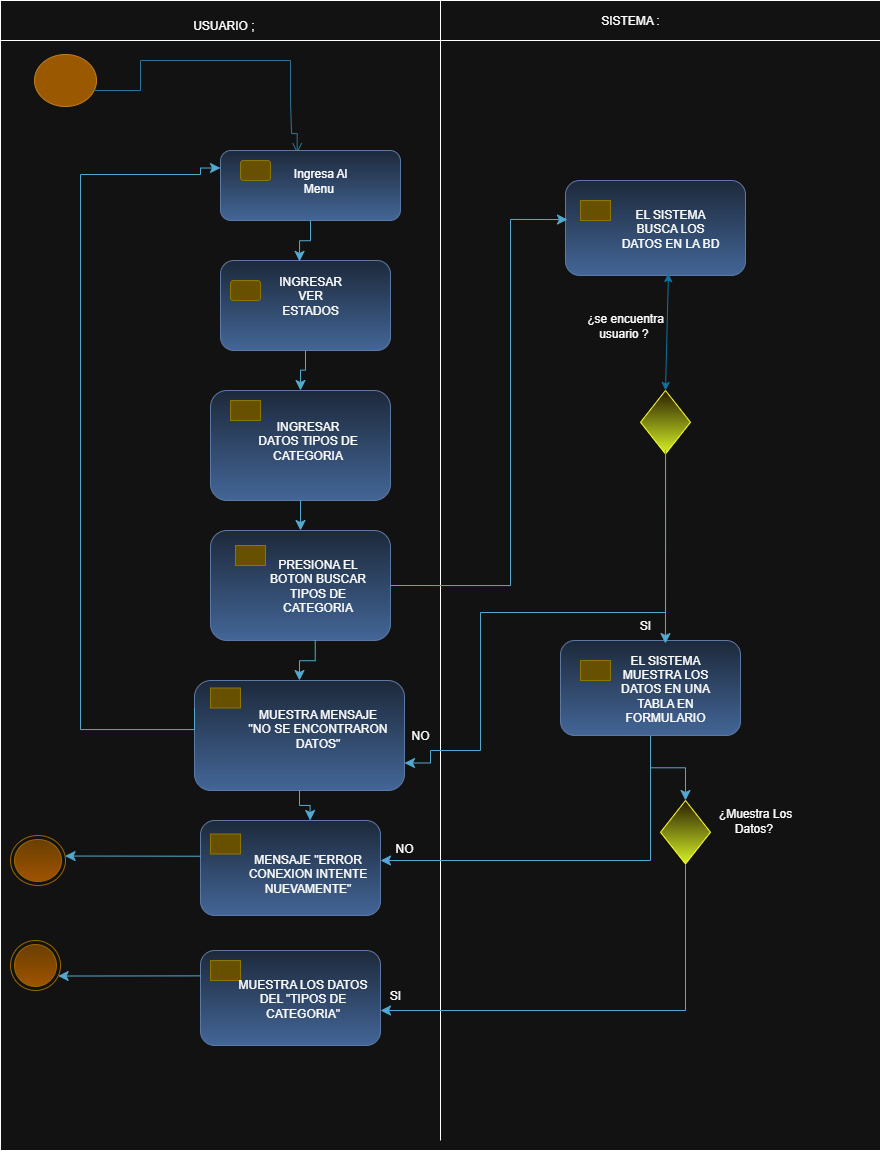

The diagram above was exported from draw.io. Its source (the exported page's mxGraphModel, read from the mxfile embedded in the PNG):
<mxGraphModel dx="1016" dy="558" grid="1" gridSize="10" guides="1" tooltips="1" connect="1" arrows="1" fold="1" page="1" pageScale="1" pageWidth="827" pageHeight="1169" math="0" shadow="0">
  <root>
    <mxCell id="0" />
    <mxCell id="1" parent="0" />
    <mxCell id="xpsnVj5g232j3aIq4sHA-10" value="" style="rounded=0;whiteSpace=wrap;html=1;movable=0;resizable=0;rotatable=0;deletable=0;editable=0;locked=1;connectable=0;" vertex="1" parent="1">
      <mxGeometry x="10" y="20" width="880" height="1140" as="geometry" />
    </mxCell>
    <mxCell id="xpsnVj5g232j3aIq4sHA-5" value="" style="ellipse;html=1;shape=startState;fillColor=#f0a30a;strokeColor=#BD7000;fontColor=#000000;" vertex="1" parent="1">
      <mxGeometry x="40" y="60" width="70" height="60" as="geometry" />
    </mxCell>
    <mxCell id="xpsnVj5g232j3aIq4sHA-11" value="" style="edgeStyle=orthogonalEdgeStyle;html=1;verticalAlign=bottom;endArrow=open;endSize=8;strokeColor=#54A9CE;rounded=0;fillColor=#0050ef;exitX=0.896;exitY=0.634;exitDx=0;exitDy=0;exitPerimeter=0;entryX=0.426;entryY=0.039;entryDx=0;entryDy=0;entryPerimeter=0;" edge="1" parent="1" source="xpsnVj5g232j3aIq4sHA-5" target="xpsnVj5g232j3aIq4sHA-17">
      <mxGeometry relative="1" as="geometry">
        <mxPoint x="307" y="140" as="targetPoint" />
        <mxPoint x="83" y="68" as="sourcePoint" />
        <Array as="points">
          <mxPoint x="103" y="100" />
          <mxPoint x="150" y="100" />
          <mxPoint x="150" y="70" />
          <mxPoint x="300" y="70" />
          <mxPoint x="300" y="110" />
          <mxPoint x="301" y="110" />
          <mxPoint x="301" y="143" />
        </Array>
      </mxGeometry>
    </mxCell>
    <mxCell id="xpsnVj5g232j3aIq4sHA-16" value="" style="rounded=1;whiteSpace=wrap;html=1;fillColor=#dae8fc;gradientColor=#7ea6e0;strokeColor=#6c8ebf;" vertex="1" parent="1">
      <mxGeometry x="230" y="270" width="170" height="90" as="geometry" />
    </mxCell>
    <mxCell id="xpsnVj5g232j3aIq4sHA-17" value="" style="rounded=1;whiteSpace=wrap;html=1;fillColor=#dae8fc;gradientColor=#7ea6e0;strokeColor=#6c8ebf;" vertex="1" parent="1">
      <mxGeometry x="230" y="160" width="180" height="70" as="geometry" />
    </mxCell>
    <mxCell id="xpsnVj5g232j3aIq4sHA-18" value="" style="rounded=1;whiteSpace=wrap;html=1;fillColor=#e3c800;strokeColor=#B09500;fontColor=#000000;" vertex="1" parent="1">
      <mxGeometry x="250" y="170" width="30" height="20" as="geometry" />
    </mxCell>
    <mxCell id="xpsnVj5g232j3aIq4sHA-20" value="" style="rounded=0;whiteSpace=wrap;html=1;movable=0;resizable=0;rotatable=0;deletable=0;editable=0;locked=1;connectable=0;" vertex="1" parent="1">
      <mxGeometry x="10" y="10" width="880" height="40" as="geometry" />
    </mxCell>
    <mxCell id="xpsnVj5g232j3aIq4sHA-23" value="" style="endArrow=none;html=1;rounded=0;movable=0;resizable=0;rotatable=0;deletable=0;editable=0;locked=1;connectable=0;" edge="1" parent="1">
      <mxGeometry width="50" height="50" relative="1" as="geometry">
        <mxPoint x="450" y="1150" as="sourcePoint" />
        <mxPoint x="450" y="10" as="targetPoint" />
      </mxGeometry>
    </mxCell>
    <mxCell id="xpsnVj5g232j3aIq4sHA-34" value="" style="rounded=1;whiteSpace=wrap;html=1;fillColor=#e3c800;strokeColor=#B09500;fontColor=#000000;" vertex="1" parent="1">
      <mxGeometry x="240" y="290" width="30" height="20" as="geometry" />
    </mxCell>
    <mxCell id="xpsnVj5g232j3aIq4sHA-39" value="USUARIO ;&amp;nbsp;" style="text;html=1;align=center;verticalAlign=middle;whiteSpace=wrap;rounded=0;" vertex="1" parent="1">
      <mxGeometry x="140" y="20" width="190" height="30" as="geometry" />
    </mxCell>
    <mxCell id="xpsnVj5g232j3aIq4sHA-40" value="SISTEMA :" style="text;html=1;align=center;verticalAlign=middle;whiteSpace=wrap;rounded=0;" vertex="1" parent="1">
      <mxGeometry x="590" y="15" width="100" height="30" as="geometry" />
    </mxCell>
    <mxCell id="xpsnVj5g232j3aIq4sHA-42" value="" style="edgeStyle=elbowEdgeStyle;elbow=vertical;endArrow=classic;html=1;curved=0;rounded=0;endSize=8;startSize=8;exitX=0.5;exitY=1;exitDx=0;exitDy=0;entryX=0.465;entryY=0.01;entryDx=0;entryDy=0;entryPerimeter=0;fillColor=#b1ddf0;strokeColor=#10739e;" edge="1" parent="1" source="xpsnVj5g232j3aIq4sHA-17" target="xpsnVj5g232j3aIq4sHA-16">
      <mxGeometry width="50" height="50" relative="1" as="geometry">
        <mxPoint x="430" y="380" as="sourcePoint" />
        <mxPoint x="480" y="330" as="targetPoint" />
      </mxGeometry>
    </mxCell>
    <mxCell id="xpsnVj5g232j3aIq4sHA-55" value="" style="rounded=1;whiteSpace=wrap;html=1;fillColor=#dae8fc;gradientColor=#7ea6e0;strokeColor=#6c8ebf;" vertex="1" parent="1">
      <mxGeometry x="220" y="540" width="180" height="110" as="geometry" />
    </mxCell>
    <mxCell id="xpsnVj5g232j3aIq4sHA-56" value="" style="rounded=1;whiteSpace=wrap;html=1;fillColor=#e3c800;strokeColor=#B09500;fontColor=#000000;arcSize=0;" vertex="1" parent="1">
      <mxGeometry x="245" y="555" width="30" height="20" as="geometry" />
    </mxCell>
    <mxCell id="xpsnVj5g232j3aIq4sHA-58" value="" style="rounded=1;whiteSpace=wrap;html=1;fillColor=#dae8fc;gradientColor=#7ea6e0;strokeColor=#6c8ebf;" vertex="1" parent="1">
      <mxGeometry x="220" y="400" width="180" height="110" as="geometry" />
    </mxCell>
    <mxCell id="xpsnVj5g232j3aIq4sHA-59" value="" style="rounded=1;whiteSpace=wrap;html=1;fillColor=#e3c800;strokeColor=#B09500;fontColor=#000000;arcSize=0;" vertex="1" parent="1">
      <mxGeometry x="240" y="410" width="30" height="20" as="geometry" />
    </mxCell>
    <mxCell id="xpsnVj5g232j3aIq4sHA-60" value="" style="edgeStyle=elbowEdgeStyle;elbow=vertical;endArrow=classic;html=1;curved=0;rounded=0;endSize=8;startSize=8;exitX=0.5;exitY=1;exitDx=0;exitDy=0;entryX=0.5;entryY=0;entryDx=0;entryDy=0;fillColor=#b1ddf0;strokeColor=#10739e;" edge="1" parent="1" source="xpsnVj5g232j3aIq4sHA-16" target="xpsnVj5g232j3aIq4sHA-58">
      <mxGeometry width="50" height="50" relative="1" as="geometry">
        <mxPoint x="380" y="320" as="sourcePoint" />
        <mxPoint x="394" y="361" as="targetPoint" />
      </mxGeometry>
    </mxCell>
    <mxCell id="xpsnVj5g232j3aIq4sHA-61" value="" style="edgeStyle=elbowEdgeStyle;elbow=vertical;endArrow=classic;html=1;curved=0;rounded=0;endSize=8;startSize=8;exitX=0.5;exitY=1;exitDx=0;exitDy=0;fillColor=#b1ddf0;strokeColor=#10739e;" edge="1" parent="1" source="xpsnVj5g232j3aIq4sHA-58" target="xpsnVj5g232j3aIq4sHA-55">
      <mxGeometry width="50" height="50" relative="1" as="geometry">
        <mxPoint x="325" y="390" as="sourcePoint" />
        <mxPoint x="320" y="430" as="targetPoint" />
      </mxGeometry>
    </mxCell>
    <mxCell id="xpsnVj5g232j3aIq4sHA-62" value="" style="rounded=1;whiteSpace=wrap;html=1;fillColor=#dae8fc;gradientColor=#7ea6e0;strokeColor=#6c8ebf;" vertex="1" parent="1">
      <mxGeometry x="204" y="690" width="210" height="110" as="geometry" />
    </mxCell>
    <mxCell id="xpsnVj5g232j3aIq4sHA-63" value="" style="rounded=1;whiteSpace=wrap;html=1;fillColor=#e3c800;strokeColor=#B09500;fontColor=#000000;arcSize=0;" vertex="1" parent="1">
      <mxGeometry x="220" y="697.5" width="30" height="20" as="geometry" />
    </mxCell>
    <mxCell id="xpsnVj5g232j3aIq4sHA-65" value="" style="edgeStyle=elbowEdgeStyle;elbow=vertical;endArrow=classic;html=1;curved=0;rounded=0;endSize=8;startSize=8;exitX=0.5;exitY=1;exitDx=0;exitDy=0;fillColor=#b1ddf0;strokeColor=#10739e;entryX=0.5;entryY=0;entryDx=0;entryDy=0;" edge="1" parent="1" target="xpsnVj5g232j3aIq4sHA-62">
      <mxGeometry width="50" height="50" relative="1" as="geometry">
        <mxPoint x="324.73" y="650" as="sourcePoint" />
        <mxPoint x="324.73" y="680" as="targetPoint" />
      </mxGeometry>
    </mxCell>
    <mxCell id="xpsnVj5g232j3aIq4sHA-67" value="" style="edgeStyle=orthogonalEdgeStyle;elbow=vertical;endArrow=classic;html=1;rounded=0;endSize=8;startSize=8;fillColor=#b1ddf0;strokeColor=#10739e;entryX=0;entryY=0.25;entryDx=0;entryDy=0;exitX=0;exitY=0.25;exitDx=0;exitDy=0;" edge="1" parent="1" source="xpsnVj5g232j3aIq4sHA-62" target="xpsnVj5g232j3aIq4sHA-17">
      <mxGeometry width="50" height="50" relative="1" as="geometry">
        <mxPoint x="220" y="739" as="sourcePoint" />
        <mxPoint x="209.92000000000002" y="171.25" as="targetPoint" />
        <Array as="points">
          <mxPoint x="204" y="739" />
          <mxPoint x="90" y="739" />
          <mxPoint x="90" y="184" />
          <mxPoint x="210" y="184" />
          <mxPoint x="210" y="178" />
        </Array>
      </mxGeometry>
    </mxCell>
    <mxCell id="xpsnVj5g232j3aIq4sHA-69" value="" style="ellipse;html=1;shape=endState;fillColor=#ffcd28;strokeColor=#d79b00;gradientColor=#ffa500;" vertex="1" parent="1">
      <mxGeometry x="20" y="845" width="55" height="50" as="geometry" />
    </mxCell>
    <mxCell id="xpsnVj5g232j3aIq4sHA-71" value="" style="ellipse;html=1;shape=endState;fillColor=#ffcd28;strokeColor=#d79b00;gradientColor=#ffa500;" vertex="1" parent="1">
      <mxGeometry x="20" y="950" width="50" height="50" as="geometry" />
    </mxCell>
    <mxCell id="xpsnVj5g232j3aIq4sHA-72" value="" style="rounded=1;whiteSpace=wrap;html=1;fillColor=#dae8fc;gradientColor=#7ea6e0;strokeColor=#6c8ebf;" vertex="1" parent="1">
      <mxGeometry x="210" y="830" width="180" height="95" as="geometry" />
    </mxCell>
    <mxCell id="xpsnVj5g232j3aIq4sHA-73" value="" style="rounded=1;whiteSpace=wrap;html=1;fillColor=#e3c800;strokeColor=#B09500;fontColor=#000000;arcSize=0;" vertex="1" parent="1">
      <mxGeometry x="220" y="843.5" width="30" height="20" as="geometry" />
    </mxCell>
    <mxCell id="xpsnVj5g232j3aIq4sHA-80" value="" style="rounded=1;whiteSpace=wrap;html=1;fillColor=#dae8fc;gradientColor=#7ea6e0;strokeColor=#6c8ebf;" vertex="1" parent="1">
      <mxGeometry x="210" y="960" width="180" height="95" as="geometry" />
    </mxCell>
    <mxCell id="xpsnVj5g232j3aIq4sHA-81" value="" style="rounded=1;whiteSpace=wrap;html=1;fillColor=#e3c800;strokeColor=#B09500;fontColor=#000000;arcSize=0;" vertex="1" parent="1">
      <mxGeometry x="220" y="970" width="30" height="20" as="geometry" />
    </mxCell>
    <mxCell id="xpsnVj5g232j3aIq4sHA-84" value="" style="edgeStyle=elbowEdgeStyle;elbow=vertical;endArrow=classic;html=1;curved=0;rounded=0;endSize=8;startSize=8;exitX=0.5;exitY=1;exitDx=0;exitDy=0;fillColor=#b1ddf0;strokeColor=#10739e;entryX=0.609;entryY=0;entryDx=0;entryDy=0;entryPerimeter=0;" edge="1" parent="1" source="xpsnVj5g232j3aIq4sHA-62" target="xpsnVj5g232j3aIq4sHA-72">
      <mxGeometry width="50" height="50" relative="1" as="geometry">
        <mxPoint x="500" y="780" as="sourcePoint" />
        <mxPoint x="500.27" y="820" as="targetPoint" />
      </mxGeometry>
    </mxCell>
    <mxCell id="xpsnVj5g232j3aIq4sHA-85" value="" style="rounded=1;whiteSpace=wrap;html=1;fillColor=#dae8fc;gradientColor=#7ea6e0;strokeColor=#6c8ebf;" vertex="1" parent="1">
      <mxGeometry x="570" y="650" width="180" height="95" as="geometry" />
    </mxCell>
    <mxCell id="xpsnVj5g232j3aIq4sHA-86" value="" style="rounded=1;whiteSpace=wrap;html=1;fillColor=#e3c800;strokeColor=#B09500;fontColor=#000000;arcSize=0;" vertex="1" parent="1">
      <mxGeometry x="590" y="670" width="30" height="20" as="geometry" />
    </mxCell>
    <mxCell id="xpsnVj5g232j3aIq4sHA-89" value="" style="rounded=1;whiteSpace=wrap;html=1;fillColor=#dae8fc;gradientColor=#7ea6e0;strokeColor=#6c8ebf;" vertex="1" parent="1">
      <mxGeometry x="575" y="190" width="180" height="95" as="geometry" />
    </mxCell>
    <mxCell id="xpsnVj5g232j3aIq4sHA-90" value="" style="rounded=1;whiteSpace=wrap;html=1;fillColor=#e3c800;strokeColor=#B09500;fontColor=#000000;arcSize=0;" vertex="1" parent="1">
      <mxGeometry x="590" y="210" width="30" height="20" as="geometry" />
    </mxCell>
    <mxCell id="xpsnVj5g232j3aIq4sHA-91" value="" style="rhombus;whiteSpace=wrap;html=1;fillColor=#fff2cc;strokeColor=light-dark(#D6B656,#FFFF33);gradientColor=light-dark(#FFD966,#D6F227);" vertex="1" parent="1">
      <mxGeometry x="670" y="810" width="50" height="63.5" as="geometry" />
    </mxCell>
    <mxCell id="xpsnVj5g232j3aIq4sHA-95" value="" style="rhombus;whiteSpace=wrap;html=1;fillColor=#fff2cc;strokeColor=light-dark(#D6B656,#FFFF33);gradientColor=light-dark(#FFD966,#D6F227);" vertex="1" parent="1">
      <mxGeometry x="650" y="400" width="50" height="63.5" as="geometry" />
    </mxCell>
    <mxCell id="xpsnVj5g232j3aIq4sHA-98" value="" style="edgeStyle=elbowEdgeStyle;elbow=vertical;endArrow=classic;html=1;curved=0;rounded=0;endSize=8;startSize=8;exitX=0;exitY=0.376;exitDx=0;exitDy=0;fillColor=#b1ddf0;strokeColor=#10739e;exitPerimeter=0;" edge="1" parent="1" source="xpsnVj5g232j3aIq4sHA-72" target="xpsnVj5g232j3aIq4sHA-69">
      <mxGeometry width="50" height="50" relative="1" as="geometry">
        <mxPoint x="160" y="865" as="sourcePoint" />
        <mxPoint x="160.26999999999998" y="905" as="targetPoint" />
      </mxGeometry>
    </mxCell>
    <mxCell id="xpsnVj5g232j3aIq4sHA-99" value="" style="edgeStyle=elbowEdgeStyle;elbow=vertical;endArrow=classic;html=1;curved=0;rounded=0;endSize=8;startSize=8;exitX=0;exitY=0.376;exitDx=0;exitDy=0;fillColor=#b1ddf0;strokeColor=#10739e;exitPerimeter=0;" edge="1" parent="1" target="xpsnVj5g232j3aIq4sHA-71">
      <mxGeometry width="50" height="50" relative="1" as="geometry">
        <mxPoint x="210" y="985.38" as="sourcePoint" />
        <mxPoint x="60" y="984.38" as="targetPoint" />
      </mxGeometry>
    </mxCell>
    <mxCell id="xpsnVj5g232j3aIq4sHA-100" value="" style="edgeStyle=elbowEdgeStyle;elbow=vertical;endArrow=classic;html=1;curved=0;rounded=0;endSize=8;startSize=8;fillColor=#b1ddf0;strokeColor=#10739e;entryX=1;entryY=0.5;entryDx=0;entryDy=0;exitX=0.5;exitY=1;exitDx=0;exitDy=0;" edge="1" parent="1" source="xpsnVj5g232j3aIq4sHA-91">
      <mxGeometry width="50" height="50" relative="1" as="geometry">
        <mxPoint x="710" y="1015" as="sourcePoint" />
        <mxPoint x="390" y="1020" as="targetPoint" />
        <Array as="points">
          <mxPoint x="570" y="1020" />
        </Array>
      </mxGeometry>
    </mxCell>
    <mxCell id="xpsnVj5g232j3aIq4sHA-101" value="" style="edgeStyle=elbowEdgeStyle;elbow=vertical;endArrow=classic;html=1;curved=0;rounded=0;endSize=8;startSize=8;exitX=0.5;exitY=1;exitDx=0;exitDy=0;fillColor=#b1ddf0;strokeColor=#10739e;entryX=0.5;entryY=0;entryDx=0;entryDy=0;" edge="1" parent="1" source="xpsnVj5g232j3aIq4sHA-85" target="xpsnVj5g232j3aIq4sHA-91">
      <mxGeometry width="50" height="50" relative="1" as="geometry">
        <mxPoint x="659.64" y="750" as="sourcePoint" />
        <mxPoint x="659.91" y="790" as="targetPoint" />
      </mxGeometry>
    </mxCell>
    <mxCell id="xpsnVj5g232j3aIq4sHA-102" value="" style="edgeStyle=elbowEdgeStyle;elbow=vertical;endArrow=classic;html=1;curved=0;rounded=0;endSize=8;startSize=8;fillColor=#b1ddf0;strokeColor=#10739e;" edge="1" parent="1" target="xpsnVj5g232j3aIq4sHA-72">
      <mxGeometry width="50" height="50" relative="1" as="geometry">
        <mxPoint x="660" y="750" as="sourcePoint" />
        <mxPoint x="620" y="830" as="targetPoint" />
        <Array as="points">
          <mxPoint x="510" y="870" />
        </Array>
      </mxGeometry>
    </mxCell>
    <mxCell id="xpsnVj5g232j3aIq4sHA-103" value="" style="edgeStyle=orthogonalEdgeStyle;elbow=vertical;endArrow=classic;html=1;rounded=0;endSize=8;startSize=8;entryX=0.011;entryY=0.411;entryDx=0;entryDy=0;fillColor=#b1ddf0;strokeColor=#10739E;exitX=1;exitY=0.5;exitDx=0;exitDy=0;entryPerimeter=0;" edge="1" parent="1" source="xpsnVj5g232j3aIq4sHA-55" target="xpsnVj5g232j3aIq4sHA-89">
      <mxGeometry width="50" height="50" relative="1" as="geometry">
        <mxPoint x="490" y="530" as="sourcePoint" />
        <mxPoint x="510" y="391" as="targetPoint" />
        <Array as="points">
          <mxPoint x="520" y="595" />
          <mxPoint x="520" y="229" />
        </Array>
      </mxGeometry>
    </mxCell>
    <mxCell id="xpsnVj5g232j3aIq4sHA-106" value="" style="endArrow=classic;startArrow=classic;html=1;rounded=0;exitX=0.5;exitY=0;exitDx=0;exitDy=0;fillColor=#dae8fc;gradientColor=#7ea6e0;strokeColor=light-dark(#6C8EBF,#10739E);entryX=0.572;entryY=0.979;entryDx=0;entryDy=0;entryPerimeter=0;" edge="1" parent="1" source="xpsnVj5g232j3aIq4sHA-95" target="xpsnVj5g232j3aIq4sHA-89">
      <mxGeometry width="50" height="50" relative="1" as="geometry">
        <mxPoint x="650" y="390" as="sourcePoint" />
        <mxPoint x="660" y="290" as="targetPoint" />
      </mxGeometry>
    </mxCell>
    <mxCell id="xpsnVj5g232j3aIq4sHA-107" value="" style="edgeStyle=orthogonalEdgeStyle;elbow=vertical;endArrow=classic;html=1;rounded=0;endSize=8;startSize=8;exitX=0.5;exitY=1;exitDx=0;exitDy=0;fillColor=#b1ddf0;strokeColor=#10739e;entryX=1;entryY=0.75;entryDx=0;entryDy=0;" edge="1" parent="1" source="xpsnVj5g232j3aIq4sHA-95" target="xpsnVj5g232j3aIq4sHA-62">
      <mxGeometry width="50" height="50" relative="1" as="geometry">
        <mxPoint x="697.52" y="463.5" as="sourcePoint" />
        <mxPoint x="470" y="780" as="targetPoint" />
        <Array as="points">
          <mxPoint x="675" y="622" />
          <mxPoint x="490" y="622" />
          <mxPoint x="490" y="760" />
          <mxPoint x="440" y="760" />
          <mxPoint x="440" y="773" />
        </Array>
      </mxGeometry>
    </mxCell>
    <mxCell id="xpsnVj5g232j3aIq4sHA-108" value="" style="edgeStyle=elbowEdgeStyle;elbow=vertical;endArrow=classic;html=1;curved=0;rounded=0;endSize=8;startSize=8;exitX=0.501;exitY=0.932;exitDx=0;exitDy=0;fillColor=#b1ddf0;strokeColor=#10739e;exitPerimeter=0;entryX=0.583;entryY=0.032;entryDx=0;entryDy=0;entryPerimeter=0;" edge="1" parent="1" source="xpsnVj5g232j3aIq4sHA-95" target="xpsnVj5g232j3aIq4sHA-85">
      <mxGeometry width="50" height="50" relative="1" as="geometry">
        <mxPoint x="620" y="500" as="sourcePoint" />
        <mxPoint x="620" y="530" as="targetPoint" />
      </mxGeometry>
    </mxCell>
    <mxCell id="xpsnVj5g232j3aIq4sHA-109" value="Ingresa Al Menu&amp;nbsp;" style="text;html=1;align=center;verticalAlign=middle;whiteSpace=wrap;rounded=0;" vertex="1" parent="1">
      <mxGeometry x="290" y="170" width="80" height="40" as="geometry" />
    </mxCell>
    <mxCell id="xpsnVj5g232j3aIq4sHA-110" value="INGRESAR VER ESTADOS" style="text;html=1;align=center;verticalAlign=middle;whiteSpace=wrap;rounded=0;" vertex="1" parent="1">
      <mxGeometry x="280" y="285" width="80" height="40" as="geometry" />
    </mxCell>
    <mxCell id="xpsnVj5g232j3aIq4sHA-112" value="¿se encuentra usuario ?&amp;nbsp;" style="text;html=1;align=center;verticalAlign=middle;whiteSpace=wrap;rounded=0;" vertex="1" parent="1">
      <mxGeometry x="590" y="320" width="90" height="30" as="geometry" />
    </mxCell>
    <mxCell id="xpsnVj5g232j3aIq4sHA-113" value="SI" style="text;html=1;align=center;verticalAlign=middle;whiteSpace=wrap;rounded=0;" vertex="1" parent="1">
      <mxGeometry x="610" y="620" width="90" height="30" as="geometry" />
    </mxCell>
    <mxCell id="xpsnVj5g232j3aIq4sHA-114" value="¿Muestra Los Datos?&amp;nbsp;" style="text;html=1;align=center;verticalAlign=middle;whiteSpace=wrap;rounded=0;" vertex="1" parent="1">
      <mxGeometry x="720" y="815" width="90" height="30" as="geometry" />
    </mxCell>
    <mxCell id="xpsnVj5g232j3aIq4sHA-115" value="SI" style="text;html=1;align=center;verticalAlign=middle;whiteSpace=wrap;rounded=0;" vertex="1" parent="1">
      <mxGeometry x="360" y="990" width="90" height="30" as="geometry" />
    </mxCell>
    <mxCell id="xpsnVj5g232j3aIq4sHA-116" value="NO" style="text;html=1;align=center;verticalAlign=middle;whiteSpace=wrap;rounded=0;" vertex="1" parent="1">
      <mxGeometry x="369" y="843.5" width="90" height="30" as="geometry" />
    </mxCell>
    <mxCell id="xpsnVj5g232j3aIq4sHA-117" value="NO" style="text;html=1;align=center;verticalAlign=middle;whiteSpace=wrap;rounded=0;" vertex="1" parent="1">
      <mxGeometry x="390" y="730" width="80" height="30" as="geometry" />
    </mxCell>
    <mxCell id="xpsnVj5g232j3aIq4sHA-118" value="EL SISTEMA BUSCA LOS DATOS EN LA BD" style="text;html=1;align=center;verticalAlign=middle;whiteSpace=wrap;rounded=0;" vertex="1" parent="1">
      <mxGeometry x="630" y="217.5" width="100" height="40" as="geometry" />
    </mxCell>
    <mxCell id="xpsnVj5g232j3aIq4sHA-119" value="EL SISTEMA MUESTRA LOS DATOS EN UNA TABLA EN FORMULARIO" style="text;html=1;align=center;verticalAlign=middle;whiteSpace=wrap;rounded=0;" vertex="1" parent="1">
      <mxGeometry x="625" y="677.5" width="100" height="40" as="geometry" />
    </mxCell>
    <mxCell id="xpsnVj5g232j3aIq4sHA-120" value="INGRESAR DATOS TIPOS DE CATEGORIA" style="text;html=1;align=center;verticalAlign=middle;whiteSpace=wrap;rounded=0;" vertex="1" parent="1">
      <mxGeometry x="265" y="430" width="105" height="40" as="geometry" />
    </mxCell>
    <mxCell id="xpsnVj5g232j3aIq4sHA-121" value="PRESIONA EL BOTON BUSCAR TIPOS DE CATEGORIA" style="text;html=1;align=center;verticalAlign=middle;whiteSpace=wrap;rounded=0;" vertex="1" parent="1">
      <mxGeometry x="275" y="575" width="105" height="40" as="geometry" />
    </mxCell>
    <mxCell id="xpsnVj5g232j3aIq4sHA-122" value="MUESTRA MENSAJE &quot;NO SE ENCONTRARON DATOS&quot;" style="text;html=1;align=center;verticalAlign=middle;whiteSpace=wrap;rounded=0;" vertex="1" parent="1">
      <mxGeometry x="255" y="717.5" width="145" height="40" as="geometry" />
    </mxCell>
    <mxCell id="xpsnVj5g232j3aIq4sHA-123" value="MENSAJE &quot;ERROR CONEXION INTENTE NUEVAMENTE&quot;" style="text;html=1;align=center;verticalAlign=middle;whiteSpace=wrap;rounded=0;" vertex="1" parent="1">
      <mxGeometry x="245" y="863.5" width="145" height="40" as="geometry" />
    </mxCell>
    <mxCell id="xpsnVj5g232j3aIq4sHA-125" value="MUESTRA LOS DATOS DEL &quot;TIPOS DE CATEGORIA&quot;" style="text;html=1;align=center;verticalAlign=middle;whiteSpace=wrap;rounded=0;" vertex="1" parent="1">
      <mxGeometry x="240" y="987.5" width="145" height="40" as="geometry" />
    </mxCell>
  </root>
</mxGraphModel>